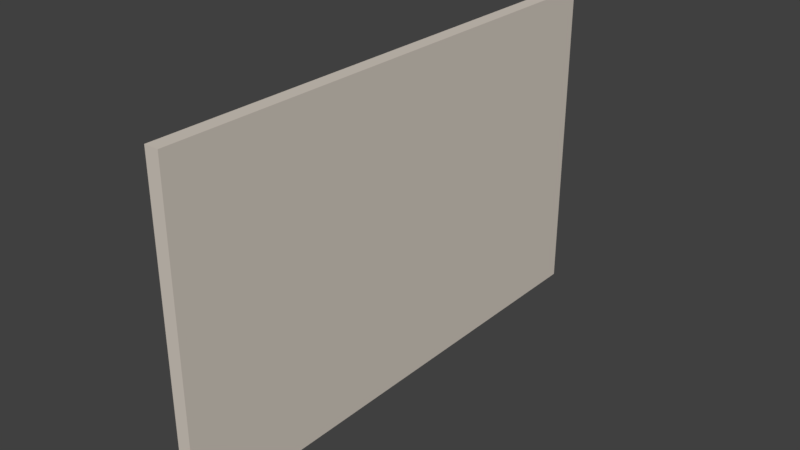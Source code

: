 # Source: Pared.blend  (saved by Blender 2.79.0; exported with 4.5.12 LTS)
import bpy
from mathutils import Matrix  # noqa: F401  (used for matrix-valued properties, if any)

bpy.ops.wm.read_factory_settings(use_empty=True)
scene = bpy.context.scene
scene.name = 'Scene'

# ---- collections
col_collection_1 = bpy.data.collections.new('Collection 1'); scene.collection.children.link(col_collection_1)

# ---- materials (node trees are filled in below, after node groups)
mat_cc = bpy.data.materials.new('CC')
mat_cc.alpha_threshold = 0.0
mat_cc.use_transparent_shadow = False
mat_cc.diffuse_color = (0.6654, 0.6038, 0.5333, 1.0)
mat_cc.roughness = 0.5
mat_cc.specular_intensity = 0.0

# ---- material node trees

# ---- world
world_world = bpy.data.worlds.new('World'); scene.world = world_world
world_world.color = (0.05088, 0.05088, 0.05088)
world_world.use_sun_shadow = False
world_world.sun_shadow_jitter_overblur = 0.0
world_world.cycles.sampling_method = 'MANUAL'

# ---- meshes
me_untitled = bpy.data.meshes.new('Untitled')
me_untitled.from_pydata([(-10.0, 14.5, -370.0), (-10.0, 14.5, 370.0), (-10.0, 459.5, 370.0), (-10.0, 459.5, -370.0), (10.0, 14.5, -370.0), (10.0, 14.5, 370.0), (10.0, 459.5, 370.0), (10.0, 459.5, -370.0), (-10.0, 0.5, -370.0), (-10.0, 0.5, 370.0), (10.0, 0.5, -370.0), (10.0, 0.5, 370.0)], [], [(0, 1, 2, 3), (10, 11, 9, 8), (5, 6, 2, 1), (6, 7, 3, 2), (7, 4, 0, 3), (4, 7, 6, 5), (1, 0, 8, 9), (0, 4, 10, 8), (4, 5, 11, 10), (5, 1, 9, 11)])
me_untitled.polygons.foreach_set('use_smooth', [True] * 10)
_k = set([(0, 3), (0, 8), (1, 2), (1, 9), (2, 3), (2, 6), (3, 7), (4, 7), (4, 10), (5, 6), (5, 11), (6, 7), (8, 9), (8, 10), (9, 11), (10, 11)])
me_untitled.attributes.new('sharp_edge', 'BOOLEAN', 'EDGE').data.foreach_set('value', [ (min(e.vertices), max(e.vertices)) in _k for e in me_untitled.edges])
_uv = me_untitled.uv_layers.new(name='Texture')
_uv.uv.foreach_set('vector', [0.1275, 0.5289, 0.8664, 0.5289, 0.8664, 0.9732, 0.1275, 0.9732, 0.8677, 0.03321, 0.1288, 0.03321, 0.1288, 0.01324, 0.8677, 0.01324, 0.1123, 0.5289, 0.1123, 0.9732, 0.09228, 0.9732, 0.09228, 0.5289, 0.9133, 0.2138, 0.9133, 0.9526, 0.8934, 0.9526, 0.8934, 0.2138, 0.0592, 0.9732, 0.0592, 0.5289, 0.07917, 0.5289, 0.07917, 0.9732, 0.8677, 0.04719, 0.8677, 0.4915, 0.1288, 0.4915, 0.1288, 0.04719, 0.8664, 0.5289, 0.1275, 0.5289, 0.1275, 0.5149, 0.8664, 0.5149, 0.07917, 0.5289, 0.0592, 0.5289, 0.0592, 0.5149, 0.07917, 0.5149, 0.8677, 0.04719, 0.1288, 0.04719, 0.1288, 0.03321, 0.8677, 0.03321, 0.1123, 0.5289, 0.09228, 0.5289, 0.09228, 0.5149, 0.1123, 0.5149])
me_untitled.materials.append(mat_cc)
me_untitled.use_remesh_preserve_volume = False
me_untitled.use_remesh_preserve_attributes = False
me_untitled.use_mirror_vertex_groups = False
me_untitled.update()
me_untitled.normals_split_custom_set([tuple(v) for v in zip(*[iter([-1.0, 0.0, 0.0, -1.0, 0.0, 0.0, -1.0, 0.0, 0.0, -1.0, 0.0, 0.0, 0.0, -1.0, 0.0, 0.0, -1.0, 0.0, 0.0, -1.0, 0.0, 0.0, -1.0, 0.0, 0.0, 0.0, 1.0, 0.0, 0.0, 1.0, 0.0, 0.0, 1.0, 0.0, 0.0, 1.0, 0.0, 1.0, 0.0, 0.0, 1.0, 0.0, 0.0, 1.0, 0.0, 0.0, 1.0, 0.0, 0.0, 0.0, -1.0, 0.0, 0.0, -1.0, 0.0, 0.0, -1.0, 0.0, 0.0, -1.0, 1.0, 0.0, 0.0, 1.0, 0.0, 0.0, 1.0, 0.0, 0.0, 1.0, 0.0, 0.0, -1.0, 0.0, 0.0, -1.0, 0.0, 0.0, -1.0, 0.0, 0.0, -1.0, 0.0, 0.0, 0.0, 0.0, -1.0, 0.0, 0.0, -1.0, 0.0, 0.0, -1.0, 0.0, 0.0, -1.0, 1.0, 0.0, 0.0, 1.0, 0.0, 0.0, 1.0, 0.0, 0.0, 1.0, 0.0, 0.0, 0.0, 0.0, 1.0, 0.0, 0.0, 1.0, 0.0, 0.0, 1.0, 0.0, 0.0, 1.0])] * 3)])

# ---- objects
ob_texture_group = bpy.data.objects.new('Texture Group', None)
ob_mesh = bpy.data.objects.new('Mesh', me_untitled)

# ---- transforms, parenting, visibility, modifiers, constraints
ob_texture_group.location = (0.0, 0.0, 0.0)
ob_texture_group.rotation_euler = (1.571, -0.0, 0.0)
ob_texture_group.scale = (0.01, 0.01, 0.01)
ob_texture_group.empty_image_offset = (0.0, 0.0)
ob_texture_group.color = (0.8, 0.8, 0.8, 1.0)
ob_texture_group.lineart.crease_threshold = 0.0
ob_mesh.location = (0.0, 0.0, 0.0)
ob_mesh.rotation_euler = (1.571, -0.0, 0.0)
ob_mesh.scale = (0.01, 0.01, 0.01)
ob_mesh.color = (0.8, 0.8, 0.8, 1.0)
ob_mesh.lineart.crease_threshold = 0.0

# ---- collection membership
col_collection_1.objects.link(ob_texture_group)
col_collection_1.objects.link(ob_mesh)

# ---- scene / render settings (as saved in the file)
scene.frame_start = 1; scene.frame_end = 250; scene.frame_set(1)
scene.render.engine = 'BLENDER_EEVEE_NEXT'
scene.render.resolution_percentage = 50
scene.render.dither_intensity = 0.0
scene.render.bake_margin = 2
scene.cycles.use_denoising = False
scene.cycles.samples = 128
scene.cycles.sampling_pattern = 'TABULATED_SOBOL'
scene.cycles.use_adaptive_sampling = False
scene.cycles.use_light_tree = False
scene.cycles.blur_glossy = 0.0
scene.cycles.sample_clamp_indirect = 0.0
scene.view_settings.view_transform = 'Standard'
bpy.context.view_layer.update()

# ---- added for rendering (the .blend has no active camera and no usable light): camera, sun
cam_auto = bpy.data.cameras.new('AutoCamera')
cam_auto.lens = 50.0
cam_auto.sensor_width = 36.0
cam_auto.clip_end = 1000.0
ob_auto_camera = bpy.data.objects.new('AutoCamera', cam_auto)
scene.collection.objects.link(ob_auto_camera)
ob_auto_camera.location = (8.05892, -9.6707, 8.74714)
ob_auto_camera.rotation_euler = (1.09748, -7.21219e-08, 0.694738)
scene.camera = ob_auto_camera
light_auto_sun = bpy.data.lights.new('AutoSun', 'SUN')
light_auto_sun.energy = 3.0
light_auto_sun.angle = 0.0523599
ob_auto_sun = bpy.data.objects.new('AutoSun', light_auto_sun)
scene.collection.objects.link(ob_auto_sun)
ob_auto_sun.rotation_euler = (0.872665, 0.174533, 0.523599)
bpy.context.view_layer.update()
